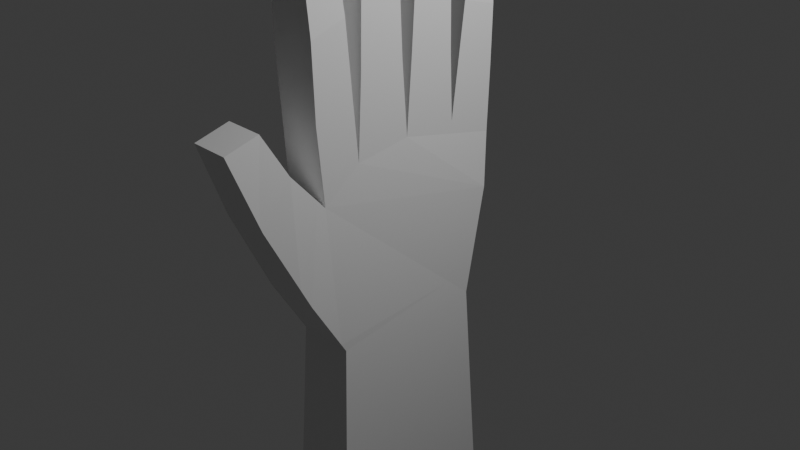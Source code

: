 # Source: hand.blend  (saved by Blender 5.0.119; exported with 4.5.12 LTS)
import bpy
from mathutils import Matrix  # noqa: F401  (used for matrix-valued properties, if any)

bpy.ops.wm.read_factory_settings(use_empty=True)
scene = bpy.context.scene
scene.name = 'Scene'

# ---- collections
col_collection = bpy.data.collections.new('Collection'); scene.collection.children.link(col_collection)

# ---- materials (node trees are filled in below, after node groups)
mat_material = bpy.data.materials.new('Material')
mat_material.alpha_threshold = 0.0
mat_material.use_backface_culling_lightprobe_volume = False
mat_material.roughness = 0.5
mat_material.line_color = (0.0, 0.0, 0.0, 1.0)

# ---- material node trees
mat_material.use_nodes = True; mat_material.node_tree.nodes.clear()
_N = mat_material.node_tree.nodes; _L = mat_material.node_tree.links
n0 = _N.new('ShaderNodeOutputMaterial'); n0.name = 'Material Output'; n0.location = (200, 100)
n1 = _N.new('ShaderNodeBsdfPrincipled'); n1.name = 'Principled BSDF'; n1.location = (-200, 100)
_L.new(n1.outputs[0], n0.inputs[0])
n0.is_active_output = True

# ---- world
world_world = bpy.data.worlds.new('World'); scene.world = world_world
world_world.use_nodes = True; world_world.node_tree.nodes.clear()
_N = world_world.node_tree.nodes; _L = world_world.node_tree.links
n0 = _N.new('ShaderNodeOutputWorld'); n0.name = 'World Output'; n0.location = (200, 100)
n1 = _N.new('ShaderNodeBackground'); n1.name = 'Background'; n1.location = (-200, 100)
n1.inputs[0].default_value = (0.05088, 0.05088, 0.05088, 1.0)
_L.new(n1.outputs[0], n0.inputs[0])
n0.is_active_output = True
world_world.color = (0.05088, 0.05088, 0.05088)
world_world.sun_shadow_jitter_overblur = 0.0

# ---- cameras
cam_camera = bpy.data.cameras.new('Camera')
cam_camera.clip_end = 100.0
cam_camera.ortho_scale = 7.314

# ---- lights
light_light = bpy.data.lights.new('Light', 'POINT')
light_light.energy = 1000.0
light_light.shadow_soft_size = 0.1

# ---- meshes
me_cube = bpy.data.meshes.new('Cube')
me_cube.from_pydata([(0.2523, 0.9875, 0.7593), (0.3043, 0.7, -1.0), (0.3043, -1.0, -1.0), (-0.2672, 0.9875, 0.7593), (-0.3191, 0.7, -1.0), (-0.3191, -1.0, -1.0), (0.2523, -0.1343, 1.0), (0.3043, -1.4, -0.3459), (0.2523, -0.7461, 0.9075), (0.2523, -1.159, 0.5859), (-0.3191, -1.4, -0.3459), (-0.2672, -0.1343, 1.0), (-0.2672, -1.159, 0.5859), (-0.2672, -0.7461, 0.9075), (0.2523, 0.473, 1.0), (-0.2672, 0.473, 1.0), (-0.2224, -1.814, 1.474), (0.2076, -1.814, 1.474), (0.2076, -2.184, 1.371), (-0.2224, -2.184, 1.371), (0.2076, -0.259, 3.406), (-0.2224, -0.259, 3.406), (-0.2224, -0.6654, 3.414), (0.2076, -0.6654, 3.414), (0.2076, -0.9482, 3.043), (-0.2224, -0.9482, 3.043), (-0.2224, -1.298, 2.954), (0.2076, -1.298, 2.954), (0.2076, 0.4025, 3.23), (-0.2224, 0.4025, 3.23), (-0.2224, 0.007703, 3.297), (0.2076, 0.007703, 3.297), (0.2076, 1.027, 2.678), (-0.2224, 1.027, 2.678), (-0.2224, 0.6942, 2.776), (0.2076, 0.6942, 2.776), (0.2523, -0.8738, 2.311), (0.2523, -0.8079, 1.578), (-0.2672, -0.7831, 1.583), (-0.2672, -0.8738, 2.311), (-0.2672, -1.21, 1.408), (-0.2672, -1.258, 2.177), (0.2523, -1.235, 1.403), (0.2523, -1.258, 2.177), (0.2523, -0.2322, 2.566), (0.2523, -0.1955, 1.779), (-0.2672, -0.1955, 1.779), (-0.2672, -0.2322, 2.566), (-0.2672, -0.7019, 1.757), (-0.2672, -0.6822, 2.598), (0.2523, -0.7019, 1.757), (0.2523, -0.6822, 2.598), (0.2523, 0.4225, 2.487), (0.2523, 0.4396, 1.708), (-0.2672, 0.4396, 1.708), (-0.2672, 0.4225, 2.487), (-0.2672, -0.07472, 1.81), (-0.2672, -0.0314, 2.549), (0.2523, -0.07472, 1.81), (0.2523, -0.0314, 2.549), (0.2523, 1.018, 2.078), (0.2523, 1.009, 1.477), (-0.2672, 1.009, 1.477), (-0.2672, 1.018, 2.078), (-0.2672, 0.5467, 1.592), (-0.2672, 0.6205, 2.184), (0.2523, 0.5467, 1.592), (0.2523, 0.6205, 2.184), (-0.2672, -1.543, 1.014), (0.2523, -1.543, 1.014), (0.2523, -1.869, 0.5741), (-0.2672, -1.869, 0.5741), (-0.3191, 0.925, 0.1729), (0.3043, 0.925, 0.1729), (-0.464, 1.055, -6.332), (-0.464, -1.256, -6.332), (0.4492, -1.256, -6.332), (0.4492, 1.055, -6.332), (0.3848, -1.127, -3.662), (0.3848, 0.8778, -3.77), (-0.3997, 0.8778, -3.77), (-0.3997, -1.127, -3.662), (0.3108, 0.7143, -1.222), (-0.3256, -1.01, -1.214), (0.3108, -1.01, -1.214), (-0.3256, 0.7143, -1.222), (0.3043, -1.057, -0.9065), (-0.3191, -1.057, -0.9065), (0.2969, 0.4343, -0.7732), (-0.3117, 0.4343, -0.7732), (-0.3191, 0.7, -1.0), (0.3043, 0.7, -1.0), (-0.2607, -0.8847, 2.417), (-0.2607, -1.263, 2.29), (0.2458, -1.263, 2.29), (0.2458, -0.8847, 2.417), (-0.2635, -0.2344, 2.635), (-0.2635, -0.6808, 2.665), (0.2487, -0.6808, 2.665), (0.2487, -0.2344, 2.635), (-0.2628, 0.4205, 2.56), (-0.2628, -0.02754, 2.623), (0.2479, -0.02754, 2.623), (0.2479, 0.4205, 2.56), (-0.2638, 1.019, 2.123), (-0.2638, 0.6261, 2.229), (0.2489, 0.6261, 2.229), (0.2489, 1.019, 2.123), (0.2523, 1.01, 1.544), (-0.2672, 1.01, 1.544), (-0.2672, 0.5549, 1.658), (0.2523, 0.5549, 1.658), (0.2523, 0.4383, 1.768), (-0.2672, 0.4383, 1.768), (-0.2672, -0.07139, 1.867), (0.2523, -0.07139, 1.867), (0.2523, -0.1986, 1.844), (-0.2672, -0.1986, 1.844), (-0.2672, -0.7003, 1.828), (0.2523, -0.7003, 1.828), (0.2523, -0.8149, 1.656), (-0.2672, -0.7928, 1.661), (-0.2672, -1.215, 1.49), (0.2523, -1.237, 1.485), (0.2523, -0.7585, 1.043), (-0.2672, -0.7535, 1.044), (-0.2672, -1.169, 0.7519), (0.2523, -1.174, 0.7507), (0.2523, -0.1437, 1.12), (-0.2672, -0.1437, 1.12), (-0.2672, -0.7392, 1.039), (0.2523, -0.7392, 1.039), (0.2523, 0.4688, 1.089), (-0.2672, 0.4688, 1.089), (-0.2672, -0.1268, 1.101), (0.2523, -0.1268, 1.101), (0.2523, 0.9902, 0.8507), (-0.2672, 0.9902, 0.8507), (-0.2672, 0.4824, 1.075), (0.2523, 0.4824, 1.075), (-0.2634, -1.566, 1.053), (0.2486, -1.896, 0.6415), (0.2486, -1.566, 1.053), (-0.2634, -1.896, 0.6415), (0.2523, -1.249, 0.6865), (-0.3069, -1.51, -0.1298), (-0.2672, -1.249, 0.6865), (0.2921, -1.51, -0.1298)], [], [(79, 78, 76, 77), (20, 21, 22, 23), (24, 25, 26, 27), (142, 140, 16, 17), (86, 7, 10, 87), (91, 73, 9, 88), (28, 29, 30, 31), (87, 10, 12, 89), (32, 33, 34, 35), (17, 16, 19, 18), (143, 141, 18, 19), (141, 142, 17, 18), (140, 143, 19, 16), (99, 96, 21, 20), (96, 97, 22, 21), (97, 98, 23, 22), (98, 99, 20, 23), (95, 92, 25, 24), (92, 93, 26, 25), (93, 94, 27, 26), (94, 95, 24, 27), (103, 100, 29, 28), (100, 101, 30, 29), (101, 102, 31, 30), (102, 103, 28, 31), (107, 104, 33, 32), (104, 105, 34, 33), (105, 106, 35, 34), (106, 107, 32, 35), (127, 124, 37, 42), (123, 120, 36, 43), (126, 127, 42, 40), (122, 123, 43, 41), (125, 126, 40, 38), (121, 122, 41, 39), (124, 125, 38, 37), (120, 121, 39, 36), (131, 128, 45, 50), (119, 116, 44, 51), (130, 131, 50, 48), (118, 119, 51, 49), (129, 130, 48, 46), (117, 118, 49, 47), (128, 129, 46, 45), (116, 117, 47, 44), (135, 132, 53, 58), (115, 112, 52, 59), (134, 135, 58, 56), (114, 115, 59, 57), (133, 134, 56, 54), (113, 114, 57, 55), (132, 133, 54, 53), (112, 113, 55, 52), (139, 136, 61, 66), (111, 108, 60, 67), (138, 139, 66, 64), (110, 111, 67, 65), (137, 138, 64, 62), (109, 110, 65, 63), (136, 137, 62, 61), (108, 109, 63, 60), (146, 145, 71, 68), (147, 144, 69, 70), (145, 147, 70, 71), (144, 146, 68, 69), (88, 86, 2, 1), (90, 72, 73, 91), (90, 89, 12, 72), (72, 3, 0, 73), (72, 13, 11), (72, 12, 13), (72, 11, 15, 3), (9, 73, 8), (8, 73, 6), (6, 73, 0, 14), (74, 77, 76, 75), (81, 80, 74, 75), (80, 79, 77, 74), (78, 81, 75, 76), (84, 83, 81, 78), (85, 82, 79, 80), (83, 85, 80, 81), (82, 84, 78, 79), (1, 2, 84, 82), (5, 4, 85, 83), (4, 1, 82, 85), (2, 5, 83, 84), (5, 87, 89, 4), (2, 86, 87, 5), (9, 7, 86, 88), (4, 89, 90), (4, 90, 91, 1), (1, 91, 88), (43, 36, 95, 94), (41, 43, 94, 93), (39, 41, 93, 92), (36, 39, 92, 95), (51, 44, 99, 98), (49, 51, 98, 97), (47, 49, 97, 96), (44, 47, 96, 99), (59, 52, 103, 102), (57, 59, 102, 101), (55, 57, 101, 100), (52, 55, 100, 103), (67, 60, 107, 106), (65, 67, 106, 105), (63, 65, 105, 104), (60, 63, 104, 107), (61, 62, 109, 108), (62, 64, 110, 109), (64, 66, 111, 110), (66, 61, 108, 111), (53, 54, 113, 112), (54, 56, 114, 113), (56, 58, 115, 114), (58, 53, 112, 115), (45, 46, 117, 116), (46, 48, 118, 117), (48, 50, 119, 118), (50, 45, 116, 119), (37, 38, 121, 120), (38, 40, 122, 121), (40, 42, 123, 122), (42, 37, 120, 123), (8, 13, 125, 124), (13, 12, 126, 125), (12, 9, 127, 126), (9, 8, 124, 127), (6, 11, 129, 128), (11, 13, 130, 129), (13, 8, 131, 130), (8, 6, 128, 131), (14, 15, 133, 132), (15, 11, 134, 133), (11, 6, 135, 134), (6, 14, 132, 135), (0, 3, 137, 136), (3, 15, 138, 137), (15, 14, 139, 138), (14, 0, 136, 139), (68, 71, 143, 140), (70, 69, 142, 141), (71, 70, 141, 143), (69, 68, 140, 142), (9, 12, 146, 144), (10, 7, 147, 145), (7, 9, 144, 147), (12, 10, 145, 146)])
_uv = me_cube.uv_layers.new(name='UVMap')
_uv.uv.foreach_set('vector', [0.375, 0.25, 0.375, 0.5, 0.375, 0.5, 0.375, 0.25, 0.1487, 0.5895, 0.3513, 0.5895, 0.3513, 0.6581, 0.1487, 0.6581, 0.1487, 0.675, 0.3513, 0.675, 0.3513, 0.7409, 0.1487, 0.7409, 0.125, 0.75, 0.375, 0.75, 0.375, 0.75, 0.125, 0.75, 0.6367, 0.5, 0.7068, 0.5, 0.7068, 0.75, 0.6367, 0.75, 0.375, 0.25, 0.5, 0.25, 0.5409, 0.4775, 0.3987, 0.2825, 0.1487, 0.5447, 0.3513, 0.5447, 0.3513, 0.5779, 0.1487, 0.5779, 0.3867, 0.75, 0.4568, 0.75, 0.5409, 0.7725, 0.3987, 0.9675, 0.1487, 0.5043, 0.3513, 0.5043, 0.3513, 0.5366, 0.1487, 0.5366, 0.875, 0.5, 0.875, 0.75, 0.7068, 0.75, 0.7068, 0.5, 0.7068, 0.75, 0.7068, 0.5, 0.7068, 0.5, 0.7068, 0.75, 0.4568, 0.5, 0.5409, 0.4775, 0.5409, 0.4775, 0.4568, 0.5, 0.5409, 0.7725, 0.4568, 0.75, 0.4568, 0.75, 0.5409, 0.7725, 0.1415, 0.5871, 0.3585, 0.5871, 0.3513, 0.5895, 0.1487, 0.5895, 0.3585, 0.5871, 0.3585, 0.6605, 0.3513, 0.6581, 0.3513, 0.5895, 0.3585, 0.6605, 0.1415, 0.6605, 0.1487, 0.6581, 0.3513, 0.6581, 0.1415, 0.6605, 0.1415, 0.5871, 0.1487, 0.5895, 0.1487, 0.6581, 0.1419, 0.6724, 0.3581, 0.6724, 0.3513, 0.675, 0.1487, 0.675, 0.3581, 0.6724, 0.3581, 0.7435, 0.3513, 0.7409, 0.3513, 0.675, 0.3581, 0.7435, 0.1419, 0.7435, 0.1487, 0.7409, 0.3513, 0.7409, 0.1419, 0.7435, 0.1419, 0.6724, 0.1487, 0.675, 0.1487, 0.7409, 0.1416, 0.5436, 0.3584, 0.5436, 0.3513, 0.5447, 0.1487, 0.5447, 0.3584, 0.5436, 0.3584, 0.5791, 0.3513, 0.5779, 0.3513, 0.5447, 0.3584, 0.5791, 0.1416, 0.5791, 0.1487, 0.5779, 0.3513, 0.5779, 0.1416, 0.5791, 0.1416, 0.5436, 0.1487, 0.5447, 0.1487, 0.5779, 0.1414, 0.503, 0.3586, 0.503, 0.3513, 0.5043, 0.1487, 0.5043, 0.3586, 0.503, 0.3586, 0.5379, 0.3513, 0.5366, 0.3513, 0.5043, 0.3586, 0.5379, 0.1414, 0.5379, 0.1487, 0.5366, 0.3513, 0.5366, 0.1414, 0.5379, 0.1414, 0.503, 0.1487, 0.5043, 0.1487, 0.5366, 0.1266, 0.7494, 0.1266, 0.6665, 0.1329, 0.6689, 0.1329, 0.747, 0.1337, 0.7466, 0.1337, 0.6692, 0.1408, 0.672, 0.1408, 0.7439, 0.3734, 0.7494, 0.1266, 0.7494, 0.1329, 0.747, 0.3671, 0.747, 0.3663, 0.7466, 0.1337, 0.7466, 0.1408, 0.7439, 0.3592, 0.7439, 0.3734, 0.6665, 0.3734, 0.7494, 0.3671, 0.747, 0.3671, 0.6689, 0.3663, 0.6692, 0.3663, 0.7466, 0.3592, 0.7439, 0.3592, 0.672, 0.1266, 0.6665, 0.3734, 0.6665, 0.3671, 0.6689, 0.1329, 0.6689, 0.1337, 0.6692, 0.3663, 0.6692, 0.3592, 0.672, 0.1408, 0.672, 0.1262, 0.6655, 0.1262, 0.5822, 0.1329, 0.5843, 0.1329, 0.6633, 0.1336, 0.6631, 0.1336, 0.5846, 0.1408, 0.5869, 0.1408, 0.6607, 0.3738, 0.6655, 0.1262, 0.6655, 0.1329, 0.6633, 0.3671, 0.6633, 0.3664, 0.6631, 0.1336, 0.6631, 0.1408, 0.6607, 0.3592, 0.6607, 0.3738, 0.5822, 0.3738, 0.6655, 0.3671, 0.6633, 0.3671, 0.5843, 0.3664, 0.5846, 0.3664, 0.6631, 0.3592, 0.6607, 0.3592, 0.5869, 0.1262, 0.5822, 0.3738, 0.5822, 0.3671, 0.5843, 0.1329, 0.5843, 0.1336, 0.5846, 0.3664, 0.5846, 0.3592, 0.5869, 0.1408, 0.5869, 0.126, 0.5816, 0.126, 0.541, 0.1329, 0.5422, 0.1329, 0.5805, 0.1335, 0.5804, 0.1335, 0.5423, 0.1408, 0.5434, 0.1408, 0.5792, 0.374, 0.5816, 0.126, 0.5816, 0.1329, 0.5805, 0.3671, 0.5805, 0.3665, 0.5804, 0.1335, 0.5804, 0.1408, 0.5792, 0.3592, 0.5792, 0.374, 0.541, 0.374, 0.5816, 0.3671, 0.5805, 0.3671, 0.5422, 0.3665, 0.5423, 0.3665, 0.5804, 0.3592, 0.5792, 0.3592, 0.5434, 0.126, 0.541, 0.374, 0.541, 0.3671, 0.5422, 0.1329, 0.5422, 0.1335, 0.5423, 0.3665, 0.5423, 0.3592, 0.5434, 0.1408, 0.5434, 0.126, 0.5407, 0.126, 0.5002, 0.1329, 0.5014, 0.1329, 0.5394, 0.1338, 0.5393, 0.1338, 0.5016, 0.1408, 0.5029, 0.1408, 0.538, 0.374, 0.5407, 0.126, 0.5407, 0.1329, 0.5394, 0.3671, 0.5394, 0.3662, 0.5393, 0.1338, 0.5393, 0.1408, 0.538, 0.3592, 0.538, 0.374, 0.5002, 0.374, 0.5407, 0.3671, 0.5394, 0.3671, 0.5014, 0.3662, 0.5016, 0.3662, 0.5393, 0.3592, 0.538, 0.3592, 0.5029, 0.126, 0.5002, 0.374, 0.5002, 0.3671, 0.5014, 0.1329, 0.5014, 0.1338, 0.5016, 0.3662, 0.5016, 0.3592, 0.5029, 0.1408, 0.5029, 0.5409, 0.7725, 0.4568, 0.75, 0.4568, 0.75, 0.5409, 0.7725, 0.4568, 0.5, 0.5409, 0.4775, 0.5409, 0.4775, 0.4568, 0.5, 0.7068, 0.75, 0.7068, 0.5, 0.7068, 0.5, 0.7068, 0.75, 0.125, 0.75, 0.375, 0.75, 0.375, 0.75, 0.125, 0.75, 0.3987, 0.2825, 0.3867, 0.5, 0.375, 0.5, 0.375, 0.25, 0.375, 0.5, 0.5, 0.5, 0.5, 0.75, 0.375, 0.75, 0.375, 1.0, 0.3987, 0.9675, 0.5409, 0.7725, 0.5, 1.0, 0.5625, 0.5, 0.5938, 0.5, 0.5938, 0.75, 0.5625, 0.75, 0.5312, 1.0, 0.6025, 0.8341, 0.625, 0.9182, 0.5, 1.0, 0.5409, 0.7725, 0.6025, 0.8341, 0.5625, 1.0, 0.625, 0.9182, 0.625, 0.9591, 0.5938, 1.0, 0.5409, 0.4775, 0.5312, 0.25, 0.6025, 0.4159, 0.6025, 0.4159, 0.5625, 0.25, 0.625, 0.3318, 0.625, 0.3318, 0.5625, 0.25, 0.5938, 0.25, 0.625, 0.2909, 0.375, 0.0, 0.625, 0.0, 0.625, 0.25, 0.375, 0.25, 0.375, 0.75, 0.375, 1.0, 0.375, 1.0, 0.375, 0.75, 0.375, 0.5, 0.375, 0.75, 0.375, 0.75, 0.375, 0.5, 0.625, 0.5, 0.625, 0.75, 0.625, 0.75, 0.625, 0.5, 0.625, 0.5, 0.625, 0.75, 0.625, 0.75, 0.625, 0.5, 0.375, 0.5, 0.375, 0.75, 0.375, 0.75, 0.375, 0.5, 0.375, 0.75, 0.375, 1.0, 0.375, 1.0, 0.375, 0.75, 0.375, 0.25, 0.375, 0.5, 0.375, 0.5, 0.375, 0.25, 0.375, 0.25, 0.375, 0.5, 0.375, 0.5, 0.375, 0.25, 0.375, 0.75, 0.375, 1.0, 0.375, 1.0, 0.375, 0.75, 0.375, 0.5, 0.375, 0.75, 0.375, 0.75, 0.375, 0.5, 0.625, 0.5, 0.625, 0.75, 0.625, 0.75, 0.625, 0.5, 0.375, 0.75, 0.3867, 0.75, 0.3987, 0.9675, 0.375, 1.0, 0.625, 0.5, 0.6367, 0.5, 0.6367, 0.75, 0.625, 0.75, 0.5409, 0.4775, 0.4568, 0.5, 0.3867, 0.5, 0.3987, 0.2825, 0.375, 1.0, 0.3987, 0.9675, 0.375, 1.0, 0.375, 0.5, 0.375, 0.5, 0.375, 0.75, 0.375, 0.75, 0.375, 0.25, 0.375, 0.25, 0.3987, 0.2825, 0.1408, 0.7439, 0.1408, 0.672, 0.1419, 0.6724, 0.1419, 0.7435, 0.3592, 0.7439, 0.1408, 0.7439, 0.1419, 0.7435, 0.3581, 0.7435, 0.3592, 0.672, 0.3592, 0.7439, 0.3581, 0.7435, 0.3581, 0.6724, 0.1408, 0.672, 0.3592, 0.672, 0.3581, 0.6724, 0.1419, 0.6724, 0.1408, 0.6607, 0.1408, 0.5869, 0.1415, 0.5871, 0.1415, 0.6605, 0.3592, 0.6607, 0.1408, 0.6607, 0.1415, 0.6605, 0.3585, 0.6605, 0.3592, 0.5869, 0.3592, 0.6607, 0.3585, 0.6605, 0.3585, 0.5871, 0.1408, 0.5869, 0.3592, 0.5869, 0.3585, 0.5871, 0.1415, 0.5871, 0.1408, 0.5792, 0.1408, 0.5434, 0.1416, 0.5436, 0.1416, 0.5791, 0.3592, 0.5792, 0.1408, 0.5792, 0.1416, 0.5791, 0.3584, 0.5791, 0.3592, 0.5434, 0.3592, 0.5792, 0.3584, 0.5791, 0.3584, 0.5436, 0.1408, 0.5434, 0.3592, 0.5434, 0.3584, 0.5436, 0.1416, 0.5436, 0.1408, 0.538, 0.1408, 0.5029, 0.1414, 0.503, 0.1414, 0.5379, 0.3592, 0.538, 0.1408, 0.538, 0.1414, 0.5379, 0.3586, 0.5379, 0.3592, 0.5029, 0.3592, 0.538, 0.3586, 0.5379, 0.3586, 0.503, 0.1408, 0.5029, 0.3592, 0.5029, 0.3586, 0.503, 0.1414, 0.503, 0.1329, 0.5014, 0.3671, 0.5014, 0.3662, 0.5016, 0.1338, 0.5016, 0.3671, 0.5014, 0.3671, 0.5394, 0.3662, 0.5393, 0.3662, 0.5016, 0.3671, 0.5394, 0.1329, 0.5394, 0.1338, 0.5393, 0.3662, 0.5393, 0.1329, 0.5394, 0.1329, 0.5014, 0.1338, 0.5016, 0.1338, 0.5393, 0.1329, 0.5422, 0.3671, 0.5422, 0.3665, 0.5423, 0.1335, 0.5423, 0.3671, 0.5422, 0.3671, 0.5805, 0.3665, 0.5804, 0.3665, 0.5423, 0.3671, 0.5805, 0.1329, 0.5805, 0.1335, 0.5804, 0.3665, 0.5804, 0.1329, 0.5805, 0.1329, 0.5422, 0.1335, 0.5423, 0.1335, 0.5804, 0.1329, 0.5843, 0.3671, 0.5843, 0.3664, 0.5846, 0.1336, 0.5846, 0.3671, 0.5843, 0.3671, 0.6633, 0.3664, 0.6631, 0.3664, 0.5846, 0.3671, 0.6633, 0.1329, 0.6633, 0.1336, 0.6631, 0.3664, 0.6631, 0.1329, 0.6633, 0.1329, 0.5843, 0.1336, 0.5846, 0.1336, 0.6631, 0.1329, 0.6689, 0.3671, 0.6689, 0.3663, 0.6692, 0.1337, 0.6692, 0.3671, 0.6689, 0.3671, 0.747, 0.3663, 0.7466, 0.3663, 0.6692, 0.3671, 0.747, 0.1329, 0.747, 0.1337, 0.7466, 0.3663, 0.7466, 0.1329, 0.747, 0.1329, 0.6689, 0.1337, 0.6692, 0.1337, 0.7466, 0.125, 0.6659, 0.375, 0.6659, 0.3734, 0.6665, 0.1266, 0.6665, 0.375, 0.6659, 0.375, 0.75, 0.3734, 0.7494, 0.3734, 0.6665, 0.375, 0.75, 0.125, 0.75, 0.1266, 0.7494, 0.3734, 0.7494, 0.125, 0.75, 0.125, 0.6659, 0.1266, 0.6665, 0.1266, 0.7494, 0.125, 0.5818, 0.375, 0.5818, 0.3738, 0.5822, 0.1262, 0.5822, 0.375, 0.5818, 0.375, 0.6659, 0.3738, 0.6655, 0.3738, 0.5822, 0.375, 0.6659, 0.125, 0.6659, 0.1262, 0.6655, 0.3738, 0.6655, 0.125, 0.6659, 0.125, 0.5818, 0.1262, 0.5822, 0.1262, 0.6655, 0.125, 0.5409, 0.375, 0.5409, 0.374, 0.541, 0.126, 0.541, 0.375, 0.5409, 0.375, 0.5818, 0.374, 0.5816, 0.374, 0.541, 0.375, 0.5818, 0.125, 0.5818, 0.126, 0.5816, 0.374, 0.5816, 0.125, 0.5818, 0.125, 0.5409, 0.126, 0.541, 0.126, 0.5816, 0.125, 0.5, 0.375, 0.5, 0.374, 0.5002, 0.126, 0.5002, 0.375, 0.5, 0.375, 0.5409, 0.374, 0.5407, 0.374, 0.5002, 0.375, 0.5409, 0.125, 0.5409, 0.126, 0.5407, 0.374, 0.5407, 0.125, 0.5409, 0.125, 0.5, 0.126, 0.5002, 0.126, 0.5407, 0.5409, 0.7725, 0.4568, 0.75, 0.4568, 0.75, 0.5409, 0.7725, 0.4568, 0.5, 0.5409, 0.4775, 0.5409, 0.4775, 0.4568, 0.5, 0.7068, 0.75, 0.7068, 0.5, 0.7068, 0.5, 0.7068, 0.75, 0.125, 0.75, 0.375, 0.75, 0.375, 0.75, 0.125, 0.75, 0.125, 0.75, 0.375, 0.75, 0.375, 0.75, 0.125, 0.75, 0.7068, 0.75, 0.7068, 0.5, 0.7068, 0.5, 0.7068, 0.75, 0.4568, 0.5, 0.5409, 0.4775, 0.5409, 0.4775, 0.4568, 0.5, 0.5409, 0.7725, 0.4568, 0.75, 0.4568, 0.75, 0.5409, 0.7725])
me_cube.materials.append(mat_material)
me_cube.use_mirror_vertex_groups = False
me_cube.update()
arm_armature_002 = bpy.data.armatures.new('Armature.002')  # bones are not reproduced

# ---- objects
ob_light = bpy.data.objects.new('Light', light_light)
ob_camera = bpy.data.objects.new('Camera', cam_camera)
ob_armature = bpy.data.objects.new('Armature', arm_armature_002)
ob_cube = bpy.data.objects.new('Cube', me_cube)

# ---- transforms, parenting, visibility, modifiers, constraints
ob_light.location = (4.076, 1.005, 5.904)
ob_light.rotation_euler = (0.6503, 0.05522, 1.866)
ob_light.lock_rotations_4d = False
ob_light.empty_display_type = 'ARROWS'
ob_light.color = (0.0, 0.0, 0.0, 0.0)
ob_light.lineart.crease_threshold = 0.0
ob_camera.location = (7.359, -6.926, 4.958)
ob_camera.rotation_euler = (1.109, 0.0, 0.8149)
ob_camera.lock_rotations_4d = False
ob_camera.empty_display_type = 'ARROWS'
ob_camera.color = (0.0, 0.0, 0.0, 0.0)
ob_camera.display_type = 'WIRE'
ob_camera.lineart.crease_threshold = 0.0
ob_armature.location = (-0.01244, -0.1645, -0.8046)
ob_armature.scale = (1.583, 1.583, 1.583)
ob_armature.show_in_front = True
ob_cube.parent = ob_armature
ob_cube.matrix_parent_inverse = Matrix(((0.6317, -0.0, 0.0, 0.007861), (-0.0, 0.6317, -0.0, 0.1039), (-0.0, -0.0, 0.6317, 0.5082), (-0.0, 0.0, -0.0, 1.0)))
ob_cube.location = (0.0, 0.0, 0.0)
ob_cube.lock_rotations_4d = False
ob_cube.empty_display_type = 'ARROWS'
ob_cube.lineart.crease_threshold = 0.0
_vg = ob_cube.vertex_groups.new(name='Hand')
for _i, _w in zip([1, 2, 4, 5, 6, 7, 8, 10, 11, 13, 14, 15, 72, 73, 82, 83, 84, 85, 86, 87, 88, 89, 90, 91, 128, 129, 130, 131, 132, 133, 134, 135, 138, 139], [0.2652, 0.188, 0.2607, 0.1728, 0.6506, 0.01509, 0.06077, 0.01268, 0.5898, 0.06507, 0.1164, 0.06843, 0.155, 0.1649, 0.1061, 0.0735, 0.07868, 0.1059, 0.132, 0.1231, 0.5747, 0.5727, 0.7083, 0.7039, 0.2368, 0.2209, 0.04298, 0.03503, 0.06945, 0.04794, 0.267, 0.2884, 0.03059, 0.06218]): _vg.add([_i], _w, 'REPLACE')
_vg = ob_cube.vertex_groups.new(name='Finger5.001')
for _i, _w in zip([0, 1, 3, 4, 6, 11, 14, 15, 54, 61, 62, 63, 64, 66, 72, 73, 88, 89, 90, 91, 108, 109, 110, 111, 132, 133, 134, 136, 137, 138, 139], [0.9236, 0.05067, 0.9301, 0.04946, 0.008669, 0.05291, 0.4063, 0.6127, 0.001899, 0.6516, 0.6262, 0.0138, 0.1325, 0.1121, 0.7647, 0.7604, 0.1081, 0.1078, 0.1015, 0.1033, 0.3427, 0.3399, 0.08769, 0.07559, 0.2053, 0.2992, 0.02831, 0.9212, 0.9366, 0.697, 0.6153]): _vg.add([_i], _w, 'REPLACE')
_vg = ob_cube.vertex_groups.new(name='Finger5.002')
for _i, _w in zip([14, 15, 33, 60, 61, 62, 63, 64, 65, 66, 67, 104, 105, 106, 107, 108, 109, 110, 111, 136, 138, 139], [0.02412, 0.03213, 0.01595, 0.3899, 0.3119, 0.3465, 0.5255, 0.7857, 0.1275, 0.8024, 0.1026, 0.3241, 0.09227, 0.07232, 0.2416, 0.6003, 0.6186, 0.7993, 0.8128, 0.0001005, 0.09491, 0.08202]): _vg.add([_i], _w, 'REPLACE')
_vg = ob_cube.vertex_groups.new(name='Finger5.003')
for _i, _w in zip([32, 33, 34, 35, 60, 61, 63, 64, 65, 66, 67, 104, 105, 106, 107, 108, 109, 110, 111], [0.9778, 0.965, 0.9905, 0.9895, 0.5918, 0.0009823, 0.442, 0.05605, 0.8648, 0.05532, 0.8883, 0.656, 0.9021, 0.9217, 0.7468, 0.05037, 0.02439, 0.09802, 0.09468]): _vg.add([_i], _w, 'REPLACE')
_vg = ob_cube.vertex_groups.new(name='Finger4.001')
for _i, _w in zip([0, 3, 6, 11, 14, 15, 53, 54, 56, 58, 72, 112, 113, 114, 115, 128, 129, 132, 133, 134, 135, 136, 138, 139], [0.05588, 0.006163, 0.126, 0.1286, 0.3893, 0.2363, 0.589, 0.5459, 0.08393, 0.07926, 0.00644, 0.3167, 0.3009, 0.05926, 0.05614, 0.04229, 0.04569, 0.6501, 0.5779, 0.5349, 0.5468, 0.03244, 0.1388, 0.2086]): _vg.add([_i], _w, 'REPLACE')
_vg = ob_cube.vertex_groups.new(name='Finger4.002')
for _i, _w in zip([28, 29, 30, 31, 52, 53, 54, 55, 56, 57, 58, 59, 100, 101, 102, 103, 112, 113, 114, 115, 132, 133, 134, 135], [0.06781, 0.07441, 0.0155, 0.01333, 0.9241, 0.3801, 0.4158, 0.9136, 0.8753, 0.7087, 0.8829, 0.6982, 0.8786, 0.3921, 0.3674, 0.8905, 0.6628, 0.6758, 0.9016, 0.909, 0.02141, 0.02058, 0.06137, 0.05726]): _vg.add([_i], _w, 'REPLACE')
_vg = ob_cube.vertex_groups.new(name='Finger4.003')
for _i, _w in zip([28, 29, 30, 31, 52, 55, 57, 59, 100, 101, 102, 103], [0.9315, 0.9248, 0.9671, 0.9681, 0.05754, 0.06489, 0.2875, 0.296, 0.111, 0.6055, 0.6295, 0.1007]): _vg.add([_i], _w, 'REPLACE')
_vg = ob_cube.vertex_groups.new(name='Finger3.001')
for _i, _w in zip([6, 8, 11, 13, 45, 46, 48, 50, 124, 125, 128, 129, 130, 131, 134, 135], [0.103, 0.1008, 0.1236, 0.1221, 0.02968, 0.03495, 0.04025, 0.03759, 0.01942, 0.02669, 0.5942, 0.5906, 0.5436, 0.5432, 0.05506, 0.04279]): _vg.add([_i], _w, 'REPLACE')
_vg = ob_cube.vertex_groups.new(name='Finger3.002')
for _i, _w in zip([20, 21, 22, 23, 44, 45, 46, 47, 48, 49, 50, 51, 96, 97, 98, 99, 116, 117, 118, 119, 128, 129, 130, 131], [0.05935, 0.05834, 0.01468, 0.006746, 0.9389, 0.9351, 0.9303, 0.9332, 0.9143, 0.7092, 0.9164, 0.7071, 0.8949, 0.3939, 0.3753, 0.9019, 0.9646, 0.9614, 0.9403, 0.9428, 0.07064, 0.07316, 0.07098, 0.06853]): _vg.add([_i], _w, 'REPLACE')
_vg = ob_cube.vertex_groups.new(name='Finger3.003')
for _i, _w in zip([20, 21, 22, 23, 44, 47, 49, 51, 96, 97, 98, 99], [0.9406, 0.9416, 0.9676, 0.9716, 0.05908, 0.06449, 0.2885, 0.2907, 0.1039, 0.6049, 0.6237, 0.09714]): _vg.add([_i], _w, 'REPLACE')
_vg = ob_cube.vertex_groups.new(name='Finger2.001')
for _i, _w in zip([6, 7, 8, 9, 10, 11, 12, 13, 37, 38, 40, 41, 42, 43, 68, 120, 121, 122, 123, 124, 125, 126, 127, 128, 129, 130, 131, 134, 135, 140, 144, 145, 146, 147], [0.05557, 0.0203, 0.7139, 0.1944, 0.08151, 0.06768, 0.7543, 0.7378, 0.4463, 0.1691, 0.8937, 0.04849, 0.8797, 0.06193, 0.03487, 0.225, 0.1144, 0.8456, 0.8399, 0.8594, 0.8597, 0.8807, 0.7422, 0.01228, 0.02804, 0.3057, 0.2956, 0.01023, 0.0001148, 0.004683, 0.1105, 0.09097, 0.3506, 0.01157]): _vg.add([_i], _w, 'REPLACE')
_vg = ob_cube.vertex_groups.new(name='Finger2.002')
for _i, _w in zip([25, 26, 27, 36, 37, 38, 39, 40, 41, 42, 43, 92, 93, 94, 95, 120, 121, 122, 123, 124, 125], [0.009759, 0.06235, 0.06284, 0.772, 0.5478, 0.8168, 0.742, 0.09314, 0.8974, 0.09777, 0.8881, 0.3072, 0.8665, 0.8586, 0.3237, 0.7592, 0.8676, 0.1446, 0.1502, 0.05656, 0.05817]): _vg.add([_i], _w, 'REPLACE')
_vg = ob_cube.vertex_groups.new(name='Finger2.003')
for _i, _w in zip([24, 25, 26, 27, 36, 39, 41, 43, 92, 93, 94, 95], [0.9783, 0.9697, 0.9364, 0.9357, 0.2253, 0.2475, 0.05288, 0.04851, 0.6882, 0.1151, 0.12, 0.6745]): _vg.add([_i], _w, 'REPLACE')
_vg = ob_cube.vertex_groups.new(name='Finger1.001')
for _i, _w in zip([2, 5, 7, 9, 10, 12, 70, 71, 83, 84, 86, 87, 88, 89, 90, 91, 141, 144, 145, 146, 147], [0.3874, 0.3927, 0.7669, 0.05699, 0.766, 0.056, 0.05448, 0.033, 0.1522, 0.1521, 0.5692, 0.5715, 0.05144, 0.05179, 0.01117, 0.01206, 0.002976, 0.05092, 0.773, 0.003753, 0.7646]): _vg.add([_i], _w, 'REPLACE')
_vg = ob_cube.vertex_groups.new(name='Finger1.002')
for _i, _w in zip([7, 8, 9, 10, 12, 18, 19, 68, 69, 70, 71, 126, 127, 131, 140, 141, 142, 143, 144, 145, 146, 147], [0.1133, 0.07659, 0.6864, 0.05069, 0.1343, 0.03156, 0.03643, 0.1477, 0.2286, 0.8485, 0.8721, 0.05825, 0.2159, 0.01002, 0.1181, 0.8481, 0.1786, 0.8511, 0.6944, 0.09141, 0.5106, 0.1827]): _vg.add([_i], _w, 'REPLACE')
_vg = ob_cube.vertex_groups.new(name='Finger1.003')
for _i, _w in zip([9, 16, 17, 18, 19, 68, 69, 70, 71, 140, 141, 142, 143, 144, 146], [0.01901, 0.9736, 0.9802, 0.9576, 0.9541, 0.8041, 0.7703, 0.08841, 0.06136, 0.8507, 0.1196, 0.8197, 0.1115, 0.1326, 0.09673]): _vg.add([_i], _w, 'REPLACE')
_vg = ob_cube.vertex_groups.new(name='Arm')
for _i, _w in zip([1, 2, 4, 5, 7, 10, 72, 73, 74, 75, 76, 77, 78, 79, 80, 81, 82, 83, 84, 85, 86, 87, 88, 89, 90, 91], [0.6627, 0.3905, 0.6677, 0.3998, 0.06133, 0.06428, 0.03483, 0.03336, 0.9992, 0.9992, 0.9991, 0.9993, 0.9904, 0.9938, 0.9938, 0.9904, 0.8568, 0.7595, 0.7545, 0.8565, 0.2577, 0.2639, 0.2431, 0.2446, 0.1447, 0.1469]): _vg.add([_i], _w, 'REPLACE')
_m = ob_cube.modifiers.new('Armature', 'ARMATURE')
_m.object = ob_armature

# ---- collection membership
col_collection.objects.link(ob_light)
col_collection.objects.link(ob_camera)
col_collection.objects.link(ob_armature)
col_collection.objects.link(ob_cube)

# ---- scene / render settings (as saved in the file)
scene.camera = ob_camera
scene.frame_start = 1; scene.frame_end = 250; scene.frame_set(0)
scene.render.engine = 'BLENDER_EEVEE_NEXT'
scene.render.bake_bias = 0.0
scene.render.bake_samples = 0
scene.cycles.sampling_pattern = 'TABULATED_SOBOL'
scene.eevee.use_volume_custom_range = False
bpy.context.view_layer.update()
